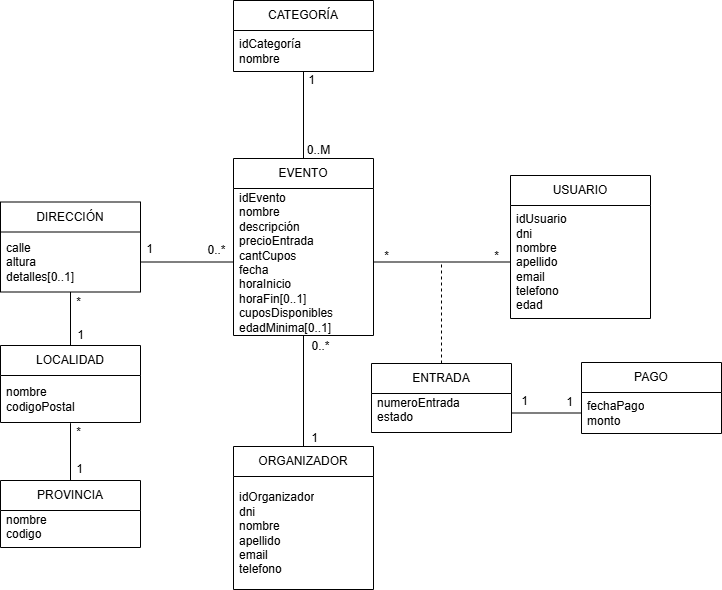

The diagram above was exported from draw.io. Its source (the exported page's mxGraphModel, read from the mxfile embedded in the PNG):
<mxGraphModel dx="2255" dy="1946" grid="1" gridSize="1" guides="1" tooltips="1" connect="1" arrows="1" fold="1" page="1" pageScale="1" pageWidth="827" pageHeight="1169" math="0" shadow="0">
  <root>
    <mxCell id="0" />
    <mxCell id="1" parent="0" />
    <mxCell id="EYTNUVaMXnx6Aw0rhCxa-40" style="edgeStyle=orthogonalEdgeStyle;rounded=0;orthogonalLoop=1;jettySize=auto;html=1;entryX=0.5;entryY=1;entryDx=0;entryDy=0;endArrow=none;startFill=0;" parent="1" source="EYTNUVaMXnx6Aw0rhCxa-3" target="EYTNUVaMXnx6Aw0rhCxa-37" edge="1">
      <mxGeometry relative="1" as="geometry" />
    </mxCell>
    <mxCell id="EYTNUVaMXnx6Aw0rhCxa-3" value="EVENTO" style="swimlane;fontStyle=0;childLayout=stackLayout;horizontal=1;startSize=30;horizontalStack=0;resizeParent=1;resizeParentMax=0;resizeLast=0;collapsible=1;marginBottom=0;whiteSpace=wrap;html=1;" parent="1" vertex="1">
      <mxGeometry x="232" y="117" width="140" height="177" as="geometry" />
    </mxCell>
    <mxCell id="EYTNUVaMXnx6Aw0rhCxa-4" value="&lt;div&gt;id&lt;span style=&quot;background-color: transparent; color: light-dark(rgb(0, 0, 0), rgb(255, 255, 255));&quot;&gt;Evento&lt;/span&gt;&lt;/div&gt;nombre&lt;div&gt;descripción&lt;/div&gt;&lt;div&gt;precioEntrada&lt;/div&gt;&lt;div&gt;cantCupos&lt;/div&gt;&lt;div&gt;fecha&lt;/div&gt;&lt;div&gt;horaInicio&lt;/div&gt;&lt;div&gt;horaFin[0..1]&lt;/div&gt;&lt;div&gt;cuposDisponibles&lt;/div&gt;&lt;div&gt;edadMinima[0..1]&lt;/div&gt;" style="text;strokeColor=none;fillColor=none;align=left;verticalAlign=middle;spacingLeft=4;spacingRight=4;overflow=hidden;points=[[0,0.5],[1,0.5]];portConstraint=eastwest;rotatable=0;whiteSpace=wrap;html=1;" parent="EYTNUVaMXnx6Aw0rhCxa-3" vertex="1">
      <mxGeometry y="30" width="140" height="147" as="geometry" />
    </mxCell>
    <mxCell id="EYTNUVaMXnx6Aw0rhCxa-7" value="DIRECCIÓN" style="swimlane;fontStyle=0;childLayout=stackLayout;horizontal=1;startSize=30;horizontalStack=0;resizeParent=1;resizeParentMax=0;resizeLast=0;collapsible=1;marginBottom=0;whiteSpace=wrap;html=1;" parent="1" vertex="1">
      <mxGeometry x="-1" y="160.5" width="140" height="90" as="geometry" />
    </mxCell>
    <mxCell id="EYTNUVaMXnx6Aw0rhCxa-8" value="&lt;div&gt;calle&lt;/div&gt;&lt;div&gt;altura&lt;/div&gt;&lt;div&gt;detalles[0..1]&lt;/div&gt;" style="text;strokeColor=none;fillColor=none;align=left;verticalAlign=middle;spacingLeft=4;spacingRight=4;overflow=hidden;points=[[0,0.5],[1,0.5]];portConstraint=eastwest;rotatable=0;whiteSpace=wrap;html=1;" parent="EYTNUVaMXnx6Aw0rhCxa-7" vertex="1">
      <mxGeometry y="30" width="140" height="60" as="geometry" />
    </mxCell>
    <mxCell id="EYTNUVaMXnx6Aw0rhCxa-9" value="USUARIO" style="swimlane;fontStyle=0;childLayout=stackLayout;horizontal=1;startSize=30;horizontalStack=0;resizeParent=1;resizeParentMax=0;resizeLast=0;collapsible=1;marginBottom=0;whiteSpace=wrap;html=1;" parent="1" vertex="1">
      <mxGeometry x="509" y="134" width="140" height="143" as="geometry" />
    </mxCell>
    <mxCell id="EYTNUVaMXnx6Aw0rhCxa-10" value="&lt;div&gt;idUsuario&lt;/div&gt;dni&lt;div&gt;nombre&lt;/div&gt;&lt;div&gt;apellido&lt;/div&gt;&lt;div&gt;email&lt;/div&gt;&lt;div&gt;telefono&lt;/div&gt;&lt;div&gt;edad&lt;/div&gt;" style="text;strokeColor=none;fillColor=none;align=left;verticalAlign=middle;spacingLeft=4;spacingRight=4;overflow=hidden;points=[[0,0.5],[1,0.5]];portConstraint=eastwest;rotatable=0;whiteSpace=wrap;html=1;" parent="EYTNUVaMXnx6Aw0rhCxa-9" vertex="1">
      <mxGeometry y="30" width="140" height="113" as="geometry" />
    </mxCell>
    <mxCell id="66V2NQRRrcriptY48Yw4-8" style="edgeStyle=orthogonalEdgeStyle;rounded=0;orthogonalLoop=1;jettySize=auto;html=1;entryX=0;entryY=0.5;entryDx=0;entryDy=0;endArrow=none;startFill=0;" parent="1" source="EYTNUVaMXnx6Aw0rhCxa-4" target="EYTNUVaMXnx6Aw0rhCxa-10" edge="1">
      <mxGeometry relative="1" as="geometry" />
    </mxCell>
    <mxCell id="EYTNUVaMXnx6Aw0rhCxa-17" style="edgeStyle=orthogonalEdgeStyle;rounded=0;orthogonalLoop=1;jettySize=auto;html=1;dashed=1;endArrow=none;startFill=0;" parent="1" source="EYTNUVaMXnx6Aw0rhCxa-15" edge="1">
      <mxGeometry relative="1" as="geometry">
        <mxPoint x="440" y="220" as="targetPoint" />
      </mxGeometry>
    </mxCell>
    <mxCell id="EYTNUVaMXnx6Aw0rhCxa-15" value="ENTRADA" style="swimlane;fontStyle=0;childLayout=stackLayout;horizontal=1;startSize=30;horizontalStack=0;resizeParent=1;resizeParentMax=0;resizeLast=0;collapsible=1;marginBottom=0;whiteSpace=wrap;html=1;" parent="1" vertex="1">
      <mxGeometry x="370" y="322" width="140" height="69" as="geometry" />
    </mxCell>
    <mxCell id="EYTNUVaMXnx6Aw0rhCxa-16" value="&lt;div&gt;numeroEntrada&lt;/div&gt;&lt;div&gt;estado&lt;/div&gt;&lt;div&gt;&lt;br&gt;&lt;/div&gt;" style="text;strokeColor=none;fillColor=none;align=left;verticalAlign=middle;spacingLeft=4;spacingRight=4;overflow=hidden;points=[[0,0.5],[1,0.5]];portConstraint=eastwest;rotatable=0;whiteSpace=wrap;html=1;" parent="EYTNUVaMXnx6Aw0rhCxa-15" vertex="1">
      <mxGeometry y="30" width="140" height="39" as="geometry" />
    </mxCell>
    <mxCell id="66V2NQRRrcriptY48Yw4-9" value="*" style="text;html=1;align=center;verticalAlign=middle;resizable=0;points=[];autosize=1;strokeColor=none;fillColor=none;" parent="1" vertex="1">
      <mxGeometry x="480" y="200" width="30" height="30" as="geometry" />
    </mxCell>
    <mxCell id="EYTNUVaMXnx6Aw0rhCxa-18" value="*" style="text;html=1;align=center;verticalAlign=middle;resizable=0;points=[];autosize=1;strokeColor=none;fillColor=none;" parent="1" vertex="1">
      <mxGeometry x="370" y="200" width="30" height="30" as="geometry" />
    </mxCell>
    <mxCell id="66V2NQRRrcriptY48Yw4-11" style="edgeStyle=orthogonalEdgeStyle;rounded=0;orthogonalLoop=1;jettySize=auto;html=1;entryX=1;entryY=0.5;entryDx=0;entryDy=0;endArrow=none;startFill=0;" parent="1" source="EYTNUVaMXnx6Aw0rhCxa-4" target="EYTNUVaMXnx6Aw0rhCxa-8" edge="1">
      <mxGeometry relative="1" as="geometry" />
    </mxCell>
    <mxCell id="EYTNUVaMXnx6Aw0rhCxa-19" value="1" style="text;html=1;align=center;verticalAlign=middle;resizable=0;points=[];autosize=1;strokeColor=none;fillColor=none;" parent="1" vertex="1">
      <mxGeometry x="135" y="194" width="26" height="27" as="geometry" />
    </mxCell>
    <mxCell id="EYTNUVaMXnx6Aw0rhCxa-20" value="0..*" style="text;html=1;align=center;verticalAlign=middle;resizable=0;points=[];autosize=1;strokeColor=none;fillColor=none;" parent="1" vertex="1">
      <mxGeometry x="196" y="195" width="37" height="27" as="geometry" />
    </mxCell>
    <mxCell id="EYTNUVaMXnx6Aw0rhCxa-24" style="edgeStyle=orthogonalEdgeStyle;rounded=0;orthogonalLoop=1;jettySize=auto;html=1;entryX=0.5;entryY=1;entryDx=0;entryDy=0;endArrow=none;startFill=0;" parent="1" source="EYTNUVaMXnx6Aw0rhCxa-21" target="EYTNUVaMXnx6Aw0rhCxa-7" edge="1">
      <mxGeometry relative="1" as="geometry" />
    </mxCell>
    <mxCell id="EYTNUVaMXnx6Aw0rhCxa-21" value="LOCALIDAD" style="swimlane;fontStyle=0;childLayout=stackLayout;horizontal=1;startSize=30;horizontalStack=0;resizeParent=1;resizeParentMax=0;resizeLast=0;collapsible=1;marginBottom=0;whiteSpace=wrap;html=1;" parent="1" vertex="1">
      <mxGeometry x="-1" y="304" width="140" height="77" as="geometry" />
    </mxCell>
    <mxCell id="EYTNUVaMXnx6Aw0rhCxa-22" value="&lt;div&gt;nombre&lt;/div&gt;&lt;div&gt;codigoPostal&lt;/div&gt;" style="text;strokeColor=none;fillColor=none;align=left;verticalAlign=middle;spacingLeft=4;spacingRight=4;overflow=hidden;points=[[0,0.5],[1,0.5]];portConstraint=eastwest;rotatable=0;whiteSpace=wrap;html=1;" parent="EYTNUVaMXnx6Aw0rhCxa-21" vertex="1">
      <mxGeometry y="30" width="140" height="47" as="geometry" />
    </mxCell>
    <mxCell id="EYTNUVaMXnx6Aw0rhCxa-25" value="PROVINCIA" style="swimlane;fontStyle=0;childLayout=stackLayout;horizontal=1;startSize=30;horizontalStack=0;resizeParent=1;resizeParentMax=0;resizeLast=0;collapsible=1;marginBottom=0;whiteSpace=wrap;html=1;" parent="1" vertex="1">
      <mxGeometry x="-1" y="439" width="140" height="67" as="geometry" />
    </mxCell>
    <mxCell id="EYTNUVaMXnx6Aw0rhCxa-26" value="&lt;div&gt;nombre&lt;/div&gt;&lt;div&gt;codigo&lt;/div&gt;&lt;div&gt;&lt;br&gt;&lt;/div&gt;" style="text;strokeColor=none;fillColor=none;align=left;verticalAlign=middle;spacingLeft=4;spacingRight=4;overflow=hidden;points=[[0,0.5],[1,0.5]];portConstraint=eastwest;rotatable=0;whiteSpace=wrap;html=1;" parent="EYTNUVaMXnx6Aw0rhCxa-25" vertex="1">
      <mxGeometry y="30" width="140" height="37" as="geometry" />
    </mxCell>
    <mxCell id="EYTNUVaMXnx6Aw0rhCxa-27" style="edgeStyle=orthogonalEdgeStyle;rounded=0;orthogonalLoop=1;jettySize=auto;html=1;entryX=0.5;entryY=1.015;entryDx=0;entryDy=0;entryPerimeter=0;endArrow=none;startFill=0;" parent="1" source="EYTNUVaMXnx6Aw0rhCxa-25" target="EYTNUVaMXnx6Aw0rhCxa-22" edge="1">
      <mxGeometry relative="1" as="geometry" />
    </mxCell>
    <mxCell id="EYTNUVaMXnx6Aw0rhCxa-28" value="1" style="text;html=1;align=center;verticalAlign=middle;resizable=0;points=[];autosize=1;strokeColor=none;fillColor=none;" parent="1" vertex="1">
      <mxGeometry x="66" y="280" width="26" height="27" as="geometry" />
    </mxCell>
    <mxCell id="EYTNUVaMXnx6Aw0rhCxa-29" value="1" style="text;html=1;align=center;verticalAlign=middle;resizable=0;points=[];autosize=1;strokeColor=none;fillColor=none;" parent="1" vertex="1">
      <mxGeometry x="65" y="414" width="26" height="27" as="geometry" />
    </mxCell>
    <mxCell id="EYTNUVaMXnx6Aw0rhCxa-30" value="*" style="text;html=1;align=center;verticalAlign=middle;resizable=0;points=[];autosize=1;strokeColor=none;fillColor=none;" parent="1" vertex="1">
      <mxGeometry x="65" y="377" width="24" height="27" as="geometry" />
    </mxCell>
    <mxCell id="EYTNUVaMXnx6Aw0rhCxa-31" value="*" style="text;html=1;align=center;verticalAlign=middle;resizable=0;points=[];autosize=1;strokeColor=none;fillColor=none;" parent="1" vertex="1">
      <mxGeometry x="65" y="247" width="24" height="27" as="geometry" />
    </mxCell>
    <mxCell id="EYTNUVaMXnx6Aw0rhCxa-34" value="PAGO" style="swimlane;fontStyle=0;childLayout=stackLayout;horizontal=1;startSize=30;horizontalStack=0;resizeParent=1;resizeParentMax=0;resizeLast=0;collapsible=1;marginBottom=0;whiteSpace=wrap;html=1;" parent="1" vertex="1">
      <mxGeometry x="580" y="321" width="140" height="71" as="geometry">
        <mxRectangle x="580" y="321" width="70" height="30" as="alternateBounds" />
      </mxGeometry>
    </mxCell>
    <mxCell id="EYTNUVaMXnx6Aw0rhCxa-35" value="&lt;div&gt;fechaPago&lt;/div&gt;&lt;div&gt;monto&lt;/div&gt;" style="text;strokeColor=none;fillColor=none;align=left;verticalAlign=middle;spacingLeft=4;spacingRight=4;overflow=hidden;points=[[0,0.5],[1,0.5]];portConstraint=eastwest;rotatable=0;whiteSpace=wrap;html=1;" parent="EYTNUVaMXnx6Aw0rhCxa-34" vertex="1">
      <mxGeometry y="30" width="140" height="41" as="geometry" />
    </mxCell>
    <mxCell id="EYTNUVaMXnx6Aw0rhCxa-36" style="edgeStyle=orthogonalEdgeStyle;rounded=0;orthogonalLoop=1;jettySize=auto;html=1;endArrow=none;startFill=0;" parent="1" source="EYTNUVaMXnx6Aw0rhCxa-16" target="EYTNUVaMXnx6Aw0rhCxa-35" edge="1">
      <mxGeometry relative="1" as="geometry" />
    </mxCell>
    <mxCell id="EYTNUVaMXnx6Aw0rhCxa-37" value="CATEGORÍA" style="swimlane;fontStyle=0;childLayout=stackLayout;horizontal=1;startSize=30;horizontalStack=0;resizeParent=1;resizeParentMax=0;resizeLast=0;collapsible=1;marginBottom=0;whiteSpace=wrap;html=1;" parent="1" vertex="1">
      <mxGeometry x="232" y="-41" width="140" height="71" as="geometry" />
    </mxCell>
    <mxCell id="EYTNUVaMXnx6Aw0rhCxa-38" value="&lt;div&gt;idCategoría&lt;/div&gt;&lt;div&gt;nombre&lt;/div&gt;" style="text;strokeColor=none;fillColor=none;align=left;verticalAlign=middle;spacingLeft=4;spacingRight=4;overflow=hidden;points=[[0,0.5],[1,0.5]];portConstraint=eastwest;rotatable=0;whiteSpace=wrap;html=1;" parent="EYTNUVaMXnx6Aw0rhCxa-37" vertex="1">
      <mxGeometry y="30" width="140" height="41" as="geometry" />
    </mxCell>
    <mxCell id="EYTNUVaMXnx6Aw0rhCxa-41" value="1" style="text;html=1;align=center;verticalAlign=middle;resizable=0;points=[];autosize=1;strokeColor=none;fillColor=none;" parent="1" vertex="1">
      <mxGeometry x="555" y="347" width="26" height="27" as="geometry" />
    </mxCell>
    <mxCell id="EYTNUVaMXnx6Aw0rhCxa-42" value="1" style="text;html=1;align=center;verticalAlign=middle;resizable=0;points=[];autosize=1;strokeColor=none;fillColor=none;" parent="1" vertex="1">
      <mxGeometry x="510" y="346" width="26" height="27" as="geometry" />
    </mxCell>
    <mxCell id="EYTNUVaMXnx6Aw0rhCxa-43" value="1" style="text;html=1;align=center;verticalAlign=middle;resizable=0;points=[];autosize=1;strokeColor=none;fillColor=none;" parent="1" vertex="1">
      <mxGeometry x="297" y="25" width="26" height="27" as="geometry" />
    </mxCell>
    <mxCell id="EYTNUVaMXnx6Aw0rhCxa-44" value="0..M" style="text;html=1;align=center;verticalAlign=middle;resizable=0;points=[];autosize=1;strokeColor=none;fillColor=none;" parent="1" vertex="1">
      <mxGeometry x="296" y="95" width="42" height="27" as="geometry" />
    </mxCell>
    <mxCell id="EYTNUVaMXnx6Aw0rhCxa-47" style="edgeStyle=orthogonalEdgeStyle;rounded=0;orthogonalLoop=1;jettySize=auto;html=1;entryX=0.5;entryY=1;entryDx=0;entryDy=0;endArrow=none;startFill=0;" parent="1" source="EYTNUVaMXnx6Aw0rhCxa-45" target="EYTNUVaMXnx6Aw0rhCxa-3" edge="1">
      <mxGeometry relative="1" as="geometry">
        <mxPoint x="301" y="312" as="targetPoint" />
      </mxGeometry>
    </mxCell>
    <mxCell id="EYTNUVaMXnx6Aw0rhCxa-45" value="ORGANIZADOR" style="swimlane;fontStyle=0;childLayout=stackLayout;horizontal=1;startSize=30;horizontalStack=0;resizeParent=1;resizeParentMax=0;resizeLast=0;collapsible=1;marginBottom=0;whiteSpace=wrap;html=1;" parent="1" vertex="1">
      <mxGeometry x="232" y="405" width="140" height="143" as="geometry" />
    </mxCell>
    <mxCell id="EYTNUVaMXnx6Aw0rhCxa-46" value="&lt;div&gt;idOrganizador&lt;/div&gt;dni&lt;div&gt;nombre&lt;/div&gt;&lt;div&gt;apellido&lt;/div&gt;&lt;div&gt;email&lt;/div&gt;&lt;div&gt;telefono&lt;/div&gt;" style="text;strokeColor=none;fillColor=none;align=left;verticalAlign=middle;spacingLeft=4;spacingRight=4;overflow=hidden;points=[[0,0.5],[1,0.5]];portConstraint=eastwest;rotatable=0;whiteSpace=wrap;html=1;" parent="EYTNUVaMXnx6Aw0rhCxa-45" vertex="1">
      <mxGeometry y="30" width="140" height="113" as="geometry" />
    </mxCell>
    <mxCell id="EYTNUVaMXnx6Aw0rhCxa-48" value="0..*" style="text;html=1;align=center;verticalAlign=middle;resizable=0;points=[];autosize=1;strokeColor=none;fillColor=none;" parent="1" vertex="1">
      <mxGeometry x="300" y="291" width="37" height="27" as="geometry" />
    </mxCell>
    <mxCell id="EYTNUVaMXnx6Aw0rhCxa-49" value="1" style="text;html=1;align=center;verticalAlign=middle;resizable=0;points=[];autosize=1;strokeColor=none;fillColor=none;" parent="1" vertex="1">
      <mxGeometry x="300" y="383" width="26" height="27" as="geometry" />
    </mxCell>
  </root>
</mxGraphModel>